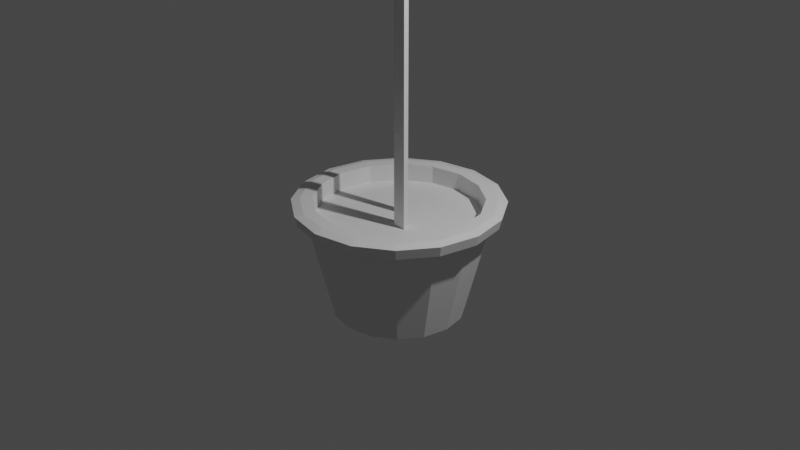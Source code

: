 # Source: Pflanze01.blend  (saved by Blender 2.92.15; exported with 4.5.12 LTS)
import bpy
from mathutils import Matrix  # noqa: F401  (used for matrix-valued properties, if any)

bpy.ops.wm.read_factory_settings(use_empty=True)
scene = bpy.context.scene
scene.name = 'Scene'

# ---- collections
col_collection = bpy.data.collections.new('Collection'); scene.collection.children.link(col_collection)

# ---- materials (node trees are filled in below, after node groups)
mat_material_001 = bpy.data.materials.new('Material.001')
mat_material_001.use_transparent_shadow = False

# ---- material node trees
mat_material_001.use_nodes = True; mat_material_001.node_tree.nodes.clear()
_N = mat_material_001.node_tree.nodes; _L = mat_material_001.node_tree.links
n0 = _N.new('ShaderNodeBsdfPrincipled'); n0.name = 'Principled BSDF'; n0.location = (10, 300)
n0.distribution = 'GGX'
n0.subsurface_method = 'BURLEY'
n0.inputs[3].default_value = 1.45
n0.inputs[27].default_value = (0.0, 0.0, 0.0, 1.0)
n0.inputs[28].default_value = 1.0
n1 = _N.new('ShaderNodeOutputMaterial'); n1.name = 'Material Output'; n1.location = (300, 300)
_L.new(n0.outputs[0], n1.inputs[0])
n1.is_active_output = True

# ---- world
world_world = bpy.data.worlds.new('World'); scene.world = world_world
world_world.use_nodes = True; world_world.node_tree.nodes.clear()
_N = world_world.node_tree.nodes; _L = world_world.node_tree.links
n0 = _N.new('ShaderNodeOutputWorld'); n0.name = 'World Output'; n0.location = (300, 300)
n1 = _N.new('ShaderNodeBackground'); n1.name = 'Background'; n1.location = (10, 300)
n1.inputs[0].default_value = (0.05088, 0.05088, 0.05088, 1.0)
_L.new(n1.outputs[0], n0.inputs[0])
n0.is_active_output = True
world_world.color = (0.05088, 0.05088, 0.05088)
world_world.use_sun_shadow = False
world_world.sun_shadow_jitter_overblur = 0.0

# ---- cameras
cam_camera = bpy.data.cameras.new('Camera')
cam_camera.clip_end = 100.0
cam_camera.ortho_scale = 7.314

# ---- lights
light_light = bpy.data.lights.new('Light', 'POINT')
light_light.transmission_factor = 0.0
light_light.energy = 1000.0
light_light.shadow_soft_size = 0.1
light_light.shadow_maximum_resolution = 0.006
light_light.use_absolute_resolution = True

# ---- meshes
me_cylinder = bpy.data.meshes.new('Cylinder')
me_cylinder.from_pydata([(1.512e-08, 0.6979, -1.0), (-2.345e-08, 0.8714, 0.2292), (0.2671, 0.6447, -1.0), (0.3335, 0.805, 0.2292), (0.4935, 0.4935, -1.0), (0.6162, 0.6162, 0.2292), (0.6447, 0.2671, -1.0), (0.805, 0.3335, 0.2292), (0.6979, -2.789e-08, -1.0), (0.8714, -4.469e-08, 0.2292), (0.6447, -0.2671, -1.0), (0.805, -0.3335, 0.2292), (0.4935, -0.4935, -1.0), (0.6162, -0.6162, 0.2292), (0.2671, -0.6447, -1.0), (0.3335, -0.805, 0.2292), (1.205e-07, -0.6979, -1.0), (1.305e-07, -0.8714, 0.2292), (-0.2671, -0.6447, -1.0), (-0.3335, -0.805, 0.2292), (-0.4935, -0.4935, -1.0), (-0.6162, -0.6162, 0.2292), (-0.6447, -0.2671, -1.0), (-0.805, -0.3335, 0.2292), (-0.6979, 1.094e-08, -1.0), (-0.8714, 3.131e-09, 0.2292), (-0.6447, 0.2671, -1.0), (-0.805, 0.3335, 0.2292), (-0.4935, 0.4935, -1.0), (-0.6162, 0.6162, 0.2292), (-0.2671, 0.6447, -1.0), (-0.3335, 0.805, 0.2292), (0.3827, 0.9239, 0.2292), (0.0, 1.0, 0.2292), (0.7071, 0.7071, 0.2292), (0.9239, 0.3827, 0.2292), (1.0, -4.371e-08, 0.2292), (0.9239, -0.3827, 0.2292), (0.7071, -0.7071, 0.2292), (0.3827, -0.9239, 0.2292), (1.51e-07, -1.0, 0.2292), (-0.3827, -0.9239, 0.2292), (-0.7071, -0.7071, 0.2292), (-0.9239, -0.3827, 0.2292), (-1.0, 1.192e-08, 0.2292), (-0.9239, 0.3827, 0.2292), (-0.7071, 0.7071, 0.2292), (-0.3827, 0.9239, 0.2292), (0.3335, 0.805, 0.03891), (-2.243e-08, 0.8714, 0.03891), (0.6162, 0.6162, 0.03891), (0.805, 0.3335, 0.03891), (0.8714, -4.469e-08, 0.03891), (0.805, -0.3335, 0.03891), (0.6162, -0.6162, 0.03891), (0.3335, -0.805, 0.03891), (1.315e-07, -0.8714, 0.03891), (-0.3335, -0.805, 0.03891), (-0.6162, -0.6162, 0.03891), (-0.805, -0.3335, 0.03891), (-0.8714, 3.131e-09, 0.03891), (-0.805, 0.3335, 0.03891), (-0.6162, 0.6162, 0.03891), (-0.3335, 0.805, 0.03891), (1.345e-09, 0.9731, 0.1198), (0.3724, 0.899, 0.1198), (0.6881, 0.6881, 0.1198), (0.899, 0.3724, 0.1198), (0.9731, -4.23e-08, 0.1198), (0.899, -0.3724, 0.1198), (0.6881, -0.6881, 0.1198), (0.3724, -0.899, 0.1198), (1.483e-07, -0.9731, 0.1198), (-0.3724, -0.899, 0.1198), (-0.6881, -0.6881, 0.1198), (-0.899, -0.3724, 0.1198), (-0.9731, 1.184e-08, 0.1198), (-0.899, 0.3724, 0.1198), (-0.6881, 0.6881, 0.1198), (-0.3724, 0.899, 0.1198), (0.4181, 1.009, 0.2065), (1.615e-08, 1.093, 0.2065), (1.925e-08, 1.066, 0.09706), (0.7726, 0.7726, 0.2065), (1.009, 0.4181, 0.2065), (1.093, -4.371e-08, 0.2065), (1.009, -0.4181, 0.2065), (0.7726, -0.7726, 0.2065), (0.4181, -1.009, 0.2065), (1.662e-07, -1.093, 0.2065), (-0.4181, -1.009, 0.2065), (-0.7726, -0.7726, 0.2065), (-1.009, -0.4181, 0.2065), (-1.093, 1.667e-08, 0.2065), (-1.009, 0.4181, 0.2065), (-0.7726, 0.7726, 0.2065), (-0.4181, 1.009, 0.2065), (0.4078, 0.9846, 0.09706), (0.7536, 0.7536, 0.09706), (0.9846, 0.4078, 0.09706), (1.066, -4.141e-08, 0.09706), (0.9846, -0.4078, 0.09706), (0.7536, -0.7536, 0.09706), (0.4078, -0.9846, 0.09706), (1.644e-07, -1.066, 0.09706), (-0.4078, -0.9846, 0.09706), (-0.7536, -0.7536, 0.09706), (-0.9846, -0.4078, 0.09706), (-1.066, 1.81e-08, 0.09706), (-0.9846, 0.4078, 0.09706), (-0.7536, 0.7536, 0.09706), (-0.4078, 0.9846, 0.09706)], [], [(76, 75, 107, 108), (44, 45, 94, 93), (35, 36, 85, 84), (77, 76, 108, 109), (39, 40, 89, 88), (78, 77, 109, 110), (65, 64, 82, 97), (79, 78, 110, 111), (43, 44, 93, 92), (34, 35, 84, 83), (66, 65, 97, 98), (64, 79, 111, 82), (67, 66, 98, 99), (47, 33, 81, 96), (7, 5, 50, 51), (38, 39, 88, 87), (68, 67, 99, 100), (0, 2, 4, 6, 8, 10, 12, 14, 16, 18, 20, 22, 24, 26, 28, 30), (1, 3, 32, 33), (3, 5, 34, 32), (5, 7, 35, 34), (7, 9, 36, 35), (9, 11, 37, 36), (11, 13, 38, 37), (13, 15, 39, 38), (15, 17, 40, 39), (17, 19, 41, 40), (19, 21, 42, 41), (21, 23, 43, 42), (23, 25, 44, 43), (25, 27, 45, 44), (27, 29, 46, 45), (29, 31, 47, 46), (31, 1, 33, 47), (48, 49, 63, 62, 61, 60, 59, 58, 57, 56, 55, 54, 53, 52, 51, 50), (23, 21, 58, 59), (9, 7, 51, 52), (25, 23, 59, 60), (11, 9, 52, 53), (27, 25, 60, 61), (13, 11, 53, 54), (29, 27, 61, 62), (15, 13, 54, 55), (31, 29, 62, 63), (17, 15, 55, 56), (3, 1, 49, 48), (1, 31, 63, 49), (19, 17, 56, 57), (5, 3, 48, 50), (21, 19, 57, 58), (30, 79, 64, 0), (28, 78, 79, 30), (26, 77, 78, 28), (24, 76, 77, 26), (22, 75, 76, 24), (20, 74, 75, 22), (18, 73, 74, 20), (16, 72, 73, 18), (14, 71, 72, 16), (12, 70, 71, 14), (10, 69, 70, 12), (8, 68, 69, 10), (6, 67, 68, 8), (4, 66, 67, 6), (2, 65, 66, 4), (0, 64, 65, 2), (82, 81, 80, 97), (97, 80, 83, 98), (98, 83, 84, 99), (99, 84, 85, 100), (100, 85, 86, 101), (101, 86, 87, 102), (102, 87, 88, 103), (103, 88, 89, 104), (104, 89, 90, 105), (105, 90, 91, 106), (106, 91, 92, 107), (107, 92, 93, 108), (108, 93, 94, 109), (109, 94, 95, 110), (110, 95, 96, 111), (111, 96, 81, 82), (75, 74, 106, 107), (40, 41, 90, 89), (74, 73, 105, 106), (36, 37, 86, 85), (45, 46, 95, 94), (73, 72, 104, 105), (33, 32, 80, 81), (72, 71, 103, 104), (41, 42, 91, 90), (71, 70, 102, 103), (37, 38, 87, 86), (46, 47, 96, 95), (70, 69, 101, 102), (32, 34, 83, 80), (69, 68, 100, 101), (42, 43, 92, 91)])
_uv = me_cylinder.uv_layers.new(name='UVMap')
_uv.uv.foreach_set('vector', [0.25, 0.9555, 0.3125, 0.9555, 0.3125, 0.9555, 0.25, 0.9555, 0.01, 0.25, 0.02827, 0.3418, 0.02827, 0.3418, 0.01, 0.25, 0.4717, 0.3418, 0.49, 0.25, 0.49, 0.25, 0.4717, 0.3418, 0.1875, 0.9555, 0.25, 0.9555, 0.25, 0.9555, 0.1875, 0.9555, 0.3418, 0.02827, 0.25, 0.01, 0.25, 0.01, 0.3418, 0.02827, 0.125, 0.9555, 0.1875, 0.9555, 0.1875, 0.9555, 0.125, 0.9555, 0.9375, 0.9555, 1.0, 0.9555, 1.0, 0.9555, 0.9375, 0.9555, 0.0625, 0.9555, 0.125, 0.9555, 0.125, 0.9555, 0.0625, 0.9555, 0.02827, 0.1582, 0.01, 0.25, 0.01, 0.25, 0.02827, 0.1582, 0.4197, 0.4197, 0.4717, 0.3418, 0.4717, 0.3418, 0.4197, 0.4197, 0.875, 0.9555, 0.9375, 0.9555, 0.9375, 0.9555, 0.875, 0.9555, 0.0, 0.9555, 0.0625, 0.9555, 0.0625, 0.9555, 0.0, 0.9555, 0.8125, 0.9555, 0.875, 0.9555, 0.875, 0.9555, 0.8125, 0.9555, 0.1582, 0.4717, 0.25, 0.49, 0.25, 0.49, 0.1582, 0.4717, 0.4432, 0.33, 0.3979, 0.3979, 0.3979, 0.3979, 0.4432, 0.33, 0.4197, 0.08029, 0.3418, 0.02827, 0.3418, 0.02827, 0.4197, 0.08029, 0.75, 0.9555, 0.8125, 0.9555, 0.8125, 0.9555, 0.75, 0.9555, 0.75, 0.49, 0.8418, 0.4717, 0.9197, 0.4197, 0.9717, 0.3418, 0.99, 0.25, 0.9717, 0.1582, 0.9197, 0.08029, 0.8418, 0.02827, 0.75, 0.01, 0.6582, 0.02827, 0.5803, 0.08029, 0.5283, 0.1582, 0.51, 0.25, 0.5283, 0.3418, 0.5803, 0.4197, 0.6582, 0.4717, 0.25, 0.4591, 0.33, 0.4432, 0.3418, 0.4717, 0.25, 0.49, 0.33, 0.4432, 0.3979, 0.3979, 0.4197, 0.4197, 0.3418, 0.4717, 0.3979, 0.3979, 0.4432, 0.33, 0.4717, 0.3418, 0.4197, 0.4197, 0.4432, 0.33, 0.4591, 0.25, 0.49, 0.25, 0.4717, 0.3418, 0.4591, 0.25, 0.4432, 0.17, 0.4717, 0.1582, 0.49, 0.25, 0.4432, 0.17, 0.3979, 0.1021, 0.4197, 0.08029, 0.4717, 0.1582, 0.3979, 0.1021, 0.33, 0.05679, 0.3418, 0.02827, 0.4197, 0.08029, 0.33, 0.05679, 0.25, 0.04087, 0.25, 0.01, 0.3418, 0.02827, 0.25, 0.04087, 0.17, 0.05679, 0.1582, 0.02827, 0.25, 0.01, 0.17, 0.05679, 0.1021, 0.1021, 0.08029, 0.08029, 0.1582, 0.02827, 0.1021, 0.1021, 0.05679, 0.17, 0.02827, 0.1582, 0.08029, 0.08029, 0.05679, 0.17, 0.04087, 0.25, 0.01, 0.25, 0.02827, 0.1582, 0.04087, 0.25, 0.05679, 0.33, 0.02827, 0.3418, 0.01, 0.25, 0.05679, 0.33, 0.1021, 0.3979, 0.08029, 0.4197, 0.02827, 0.3418, 0.1021, 0.3979, 0.17, 0.4432, 0.1582, 0.4717, 0.08029, 0.4197, 0.17, 0.4432, 0.25, 0.4591, 0.25, 0.49, 0.1582, 0.4717, 0.33, 0.4432, 0.25, 0.4591, 0.17, 0.4432, 0.1021, 0.3979, 0.05679, 0.33, 0.04087, 0.25, 0.05679, 0.17, 0.1021, 0.1021, 0.17, 0.05679, 0.25, 0.04087, 0.33, 0.05679, 0.3979, 0.1021, 0.4432, 0.17, 0.4591, 0.25, 0.4432, 0.33, 0.3979, 0.3979, 0.05679, 0.17, 0.1021, 0.1021, 0.1021, 0.1021, 0.05679, 0.17, 0.4591, 0.25, 0.4432, 0.33, 0.4432, 0.33, 0.4591, 0.25, 0.04087, 0.25, 0.05679, 0.17, 0.05679, 0.17, 0.04087, 0.25, 0.4432, 0.17, 0.4591, 0.25, 0.4591, 0.25, 0.4432, 0.17, 0.05679, 0.33, 0.04087, 0.25, 0.04087, 0.25, 0.05679, 0.33, 0.3979, 0.1021, 0.4432, 0.17, 0.4432, 0.17, 0.3979, 0.1021, 0.1021, 0.3979, 0.05679, 0.33, 0.05679, 0.33, 0.1021, 0.3979, 0.33, 0.05679, 0.3979, 0.1021, 0.3979, 0.1021, 0.33, 0.05679, 0.17, 0.4432, 0.1021, 0.3979, 0.1021, 0.3979, 0.17, 0.4432, 0.25, 0.04087, 0.33, 0.05679, 0.33, 0.05679, 0.25, 0.04087, 0.33, 0.4432, 0.25, 0.4591, 0.25, 0.4591, 0.33, 0.4432, 0.25, 0.4591, 0.17, 0.4432, 0.17, 0.4432, 0.25, 0.4591, 0.17, 0.05679, 0.25, 0.04087, 0.25, 0.04087, 0.17, 0.05679, 0.3979, 0.3979, 0.33, 0.4432, 0.33, 0.4432, 0.3979, 0.3979, 0.1021, 0.1021, 0.17, 0.05679, 0.17, 0.05679, 0.1021, 0.1021, 0.0625, 0.5, 0.0625, 0.9555, 0.0, 0.9555, 0.0, 0.5, 0.125, 0.5, 0.125, 0.9555, 0.0625, 0.9555, 0.0625, 0.5, 0.1875, 0.5, 0.1875, 0.9555, 0.125, 0.9555, 0.125, 0.5, 0.25, 0.5, 0.25, 0.9555, 0.1875, 0.9555, 0.1875, 0.5, 0.3125, 0.5, 0.3125, 0.9555, 0.25, 0.9555, 0.25, 0.5, 0.375, 0.5, 0.375, 0.9555, 0.3125, 0.9555, 0.3125, 0.5, 0.4375, 0.5, 0.4375, 0.9555, 0.375, 0.9555, 0.375, 0.5, 0.5, 0.5, 0.5, 0.9555, 0.4375, 0.9555, 0.4375, 0.5, 0.5625, 0.5, 0.5625, 0.9555, 0.5, 0.9555, 0.5, 0.5, 0.625, 0.5, 0.625, 0.9555, 0.5625, 0.9555, 0.5625, 0.5, 0.6875, 0.5, 0.6875, 0.9555, 0.625, 0.9555, 0.625, 0.5, 0.75, 0.5, 0.75, 0.9555, 0.6875, 0.9555, 0.6875, 0.5, 0.8125, 0.5, 0.8125, 0.9555, 0.75, 0.9555, 0.75, 0.5, 0.875, 0.5, 0.875, 0.9555, 0.8125, 0.9555, 0.8125, 0.5, 0.9375, 0.5, 0.9375, 0.9555, 0.875, 0.9555, 0.875, 0.5, 1.0, 0.5, 1.0, 0.9555, 0.9375, 0.9555, 0.9375, 0.5, 1.0, 0.9555, 1.0, 1.0, 0.9375, 1.0, 0.9375, 0.9555, 0.9375, 0.9555, 0.9375, 1.0, 0.875, 1.0, 0.875, 0.9555, 0.875, 0.9555, 0.875, 1.0, 0.8125, 1.0, 0.8125, 0.9555, 0.8125, 0.9555, 0.8125, 1.0, 0.75, 1.0, 0.75, 0.9555, 0.75, 0.9555, 0.75, 1.0, 0.6875, 1.0, 0.6875, 0.9555, 0.6875, 0.9555, 0.6875, 1.0, 0.625, 1.0, 0.625, 0.9555, 0.625, 0.9555, 0.625, 1.0, 0.5625, 1.0, 0.5625, 0.9555, 0.5625, 0.9555, 0.5625, 1.0, 0.5, 1.0, 0.5, 0.9555, 0.5, 0.9555, 0.5, 1.0, 0.4375, 1.0, 0.4375, 0.9555, 0.4375, 0.9555, 0.4375, 1.0, 0.375, 1.0, 0.375, 0.9555, 0.375, 0.9555, 0.375, 1.0, 0.3125, 1.0, 0.3125, 0.9555, 0.3125, 0.9555, 0.3125, 1.0, 0.25, 1.0, 0.25, 0.9555, 0.25, 0.9555, 0.25, 1.0, 0.1875, 1.0, 0.1875, 0.9555, 0.1875, 0.9555, 0.1875, 1.0, 0.125, 1.0, 0.125, 0.9555, 0.125, 0.9555, 0.125, 1.0, 0.0625, 1.0, 0.0625, 0.9555, 0.0625, 0.9555, 0.0625, 1.0, 0.0, 1.0, 0.0, 0.9555, 0.3125, 0.9555, 0.375, 0.9555, 0.375, 0.9555, 0.3125, 0.9555, 0.25, 0.01, 0.1582, 0.02827, 0.1582, 0.02827, 0.25, 0.01, 0.375, 0.9555, 0.4375, 0.9555, 0.4375, 0.9555, 0.375, 0.9555, 0.49, 0.25, 0.4717, 0.1582, 0.4717, 0.1582, 0.49, 0.25, 0.02827, 0.3418, 0.08029, 0.4197, 0.08029, 0.4197, 0.02827, 0.3418, 0.4375, 0.9555, 0.5, 0.9555, 0.5, 0.9555, 0.4375, 0.9555, 0.25, 0.49, 0.3418, 0.4717, 0.3418, 0.4717, 0.25, 0.49, 0.5, 0.9555, 0.5625, 0.9555, 0.5625, 0.9555, 0.5, 0.9555, 0.1582, 0.02827, 0.08029, 0.08029, 0.08029, 0.08029, 0.1582, 0.02827, 0.5625, 0.9555, 0.625, 0.9555, 0.625, 0.9555, 0.5625, 0.9555, 0.4717, 0.1582, 0.4197, 0.08029, 0.4197, 0.08029, 0.4717, 0.1582, 0.08029, 0.4197, 0.1582, 0.4717, 0.1582, 0.4717, 0.08029, 0.4197, 0.625, 0.9555, 0.6875, 0.9555, 0.6875, 0.9555, 0.625, 0.9555, 0.3418, 0.4717, 0.4197, 0.4197, 0.4197, 0.4197, 0.3418, 0.4717, 0.6875, 0.9555, 0.75, 0.9555, 0.75, 0.9555, 0.6875, 0.9555, 0.08029, 0.08029, 0.02827, 0.1582, 0.02827, 0.1582, 0.08029, 0.08029])
me_cylinder.materials.append(mat_material_001)
me_cylinder.use_remesh_fix_poles = True
me_cylinder.use_remesh_preserve_attributes = False
me_cylinder.use_mirror_vertex_groups = False
me_cylinder.update()
me_cylinder_001 = bpy.data.meshes.new('Cylinder.001')
me_cylinder_001.from_pydata([(0.0, 1.0, -1.0), (0.0, 1.0, 1.675), (0.866, -0.5, -1.0), (0.866, -0.5, 1.675), (-0.866, -0.5, -1.0), (-0.866, -0.5, 1.675)], [], [(0, 1, 3, 2), (2, 3, 5, 4), (3, 1, 5), (4, 5, 1, 0), (0, 2, 4)])
_uv = me_cylinder_001.uv_layers.new(name='UVMap')
_uv.uv.foreach_set('vector', [1.0, 0.5, 1.0, 1.0, 0.6667, 1.0, 0.6667, 0.5, 0.6667, 0.5, 0.6667, 1.0, 0.3333, 1.0, 0.3333, 0.5, 0.4578, 0.13, 0.25, 0.49, 0.04215, 0.13, 0.3333, 0.5, 0.3333, 1.0, -5.96e-08, 1.0, -5.96e-08, 0.5, 0.75, 0.49, 0.9578, 0.13, 0.5422, 0.13])
me_cylinder_001.use_remesh_fix_poles = True
me_cylinder_001.use_remesh_preserve_attributes = False
me_cylinder_001.use_mirror_vertex_groups = False
me_cylinder_001.update()
me_cylinder_002 = bpy.data.meshes.new('Cylinder.002')
me_cylinder_002.from_pydata([(0.0, 1.0, -1.292), (0.0, 1.0, 2.834), (0.866, -0.5, -1.292), (0.866, -0.5, 2.834), (-0.866, -0.5, -1.292), (-0.866, -0.5, 2.834)], [], [(0, 1, 3, 2), (2, 3, 5, 4), (3, 1, 5), (4, 5, 1, 0), (0, 2, 4)])
_uv = me_cylinder_002.uv_layers.new(name='UVMap')
_uv.uv.foreach_set('vector', [1.0, 0.5, 1.0, 1.0, 0.6667, 1.0, 0.6667, 0.5, 0.6667, 0.5, 0.6667, 1.0, 0.3333, 1.0, 0.3333, 0.5, 0.4578, 0.13, 0.25, 0.49, 0.04215, 0.13, 0.3333, 0.5, 0.3333, 1.0, -5.96e-08, 1.0, -5.96e-08, 0.5, 0.75, 0.49, 0.9578, 0.13, 0.5422, 0.13])
me_cylinder_002.use_remesh_fix_poles = True
me_cylinder_002.use_remesh_preserve_attributes = False
me_cylinder_002.use_mirror_vertex_groups = False
me_cylinder_002.update()
me_icosphere = bpy.data.meshes.new('Icosphere')
me_icosphere.from_pydata([(0.02242, 0.0, -0.8432), (0.6493, -0.4718, -0.3097), (-0.248, -0.702, -0.4013), (-0.8026, 0.02835, -0.3038), (-0.248, 0.7633, -0.4013), (0.5914, 0.3803, -0.4729), (0.248, -0.7633, 0.3625), (-0.6493, -0.4184, 0.3381), (-0.6493, 0.4718, 0.4013), (0.248, 0.7924, 0.4013), (0.8026, 0.0, 0.4013), (-2.294e-09, 0.0, 0.8594)], [], [(0, 1, 2), (1, 0, 5), (0, 2, 3), (0, 3, 4), (0, 4, 5), (1, 5, 10), (2, 1, 6), (3, 2, 7), (4, 3, 8), (5, 4, 9), (1, 10, 6), (2, 6, 7), (3, 7, 8), (4, 8, 9), (5, 9, 10), (6, 10, 11), (7, 6, 11), (8, 7, 11), (9, 8, 11), (10, 9, 11)])
_uv = me_icosphere.uv_layers.new(name='UVMap')
_uv.uv.foreach_set('vector', [0.8182, 0.0, 0.7273, 0.1575, 0.9091, 0.1575, 0.7273, 0.1575, 0.6364, 0.0, 0.5455, 0.1575, 0.09091, 0.0, 0.0, 0.1575, 0.1818, 0.1575, 0.2727, 0.0, 0.1818, 0.1575, 0.3636, 0.1575, 0.4545, 0.0, 0.3636, 0.1575, 0.5455, 0.1575, 0.7273, 0.1575, 0.5455, 0.1575, 0.6364, 0.3149, 0.9091, 0.1575, 0.7273, 0.1575, 0.8182, 0.3149, 0.1818, 0.1575, 0.0, 0.1575, 0.09091, 0.3149, 0.3636, 0.1575, 0.1818, 0.1575, 0.2727, 0.3149, 0.5455, 0.1575, 0.3636, 0.1575, 0.4545, 0.3149, 0.7273, 0.1575, 0.6364, 0.3149, 0.8182, 0.3149, 0.9091, 0.1575, 0.8182, 0.3149, 1.0, 0.3149, 0.1818, 0.1575, 0.09091, 0.3149, 0.2727, 0.3149, 0.3636, 0.1575, 0.2727, 0.3149, 0.4545, 0.3149, 0.5455, 0.1575, 0.4545, 0.3149, 0.6364, 0.3149, 0.8182, 0.3149, 0.6364, 0.3149, 0.7273, 0.4724, 1.0, 0.3149, 0.8182, 0.3149, 0.9091, 0.4724, 0.2727, 0.3149, 0.09091, 0.3149, 0.1818, 0.4724, 0.4545, 0.3149, 0.2727, 0.3149, 0.3636, 0.4724, 0.6364, 0.3149, 0.4545, 0.3149, 0.5455, 0.4724])
me_icosphere.use_remesh_fix_poles = True
me_icosphere.use_remesh_preserve_attributes = False
me_icosphere.use_mirror_vertex_groups = False
me_icosphere.update()

# ---- objects
ob_light = bpy.data.objects.new('Light', light_light)
ob_camera = bpy.data.objects.new('Camera', cam_camera)
ob_cylinder = bpy.data.objects.new('Cylinder', me_cylinder)
ob_cylinder_001 = bpy.data.objects.new('Cylinder.001', me_cylinder_001)
ob_cylinder_002 = bpy.data.objects.new('Cylinder.002', me_cylinder_002)
ob_icosphere = bpy.data.objects.new('Icosphere', me_icosphere)

# ---- transforms, parenting, visibility, modifiers, constraints
ob_light.location = (4.076, 1.005, 5.904)
ob_light.rotation_euler = (0.6503, 0.05522, 1.866)
ob_light.lock_rotations_4d = False
ob_light.empty_display_type = 'ARROWS'
ob_light.color = (0.0, 0.0, 0.0, 0.0)
ob_light.lineart.crease_threshold = 0.0
ob_camera.location = (7.359, -6.926, 4.958)
ob_camera.rotation_euler = (1.109, 0.0, 0.8149)
ob_camera.lock_rotations_4d = False
ob_camera.empty_display_type = 'ARROWS'
ob_camera.color = (0.0, 0.0, 0.0, 0.0)
ob_camera.display_type = 'WIRE'
ob_camera.lineart.crease_threshold = 0.0
ob_cylinder.location = (0.0, 0.0, 0.0)
ob_cylinder.lineart.crease_threshold = 0.0
ob_cylinder_001.location = (0.1982, -0.1495, 1.843)
ob_cylinder_001.scale = (0.08103, 0.08103, 1.801)
ob_cylinder_001.lineart.crease_threshold = 0.0
ob_cylinder_002.location = (-0.02795, 0.07677, 1.593)
ob_cylinder_002.scale = (0.05265, 0.05265, 1.128)
ob_cylinder_002.lineart.crease_threshold = 0.0
ob_icosphere.location = (0.1573, 0.0, 4.228)
ob_icosphere.scale = (1.569, 1.569, 1.569)
ob_icosphere.lineart.crease_threshold = 0.0

# ---- collection membership
col_collection.objects.link(ob_light)
col_collection.objects.link(ob_camera)
col_collection.objects.link(ob_cylinder)
col_collection.objects.link(ob_cylinder_001)
col_collection.objects.link(ob_cylinder_002)
col_collection.objects.link(ob_icosphere)

# ---- scene / render settings (as saved in the file)
scene.camera = ob_camera
scene.frame_start = 1; scene.frame_end = 250; scene.frame_set(1)
scene.render.engine = 'BLENDER_EEVEE_NEXT'
scene.cycles.use_denoising = False
scene.cycles.samples = 128
scene.cycles.sampling_pattern = 'TABULATED_SOBOL'
scene.cycles.use_adaptive_sampling = False
scene.cycles.use_light_tree = False
scene.view_settings.view_transform = 'Filmic'
bpy.context.view_layer.update()
